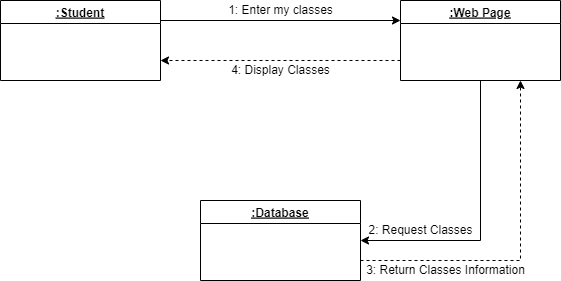

The diagram above was exported from draw.io. Its source (the exported page's mxGraphModel, read from the mxfile embedded in the PNG):
<mxGraphModel dx="868" dy="425" grid="1" gridSize="10" guides="1" tooltips="1" connect="1" arrows="1" fold="1" page="1" pageScale="1" pageWidth="850" pageHeight="1100" math="0" shadow="0">
  <root>
    <mxCell id="0" />
    <mxCell id="1" parent="0" />
    <mxCell id="GPd9M8Ol5XKnNSVR1-Ie-1" style="edgeStyle=orthogonalEdgeStyle;rounded=0;orthogonalLoop=1;jettySize=auto;html=1;exitX=1;exitY=0.25;exitDx=0;exitDy=0;entryX=0;entryY=0.25;entryDx=0;entryDy=0;fontSize=12;" edge="1" parent="1" source="RRaKxMP6W-A0FRkINQmA-1" target="Ko2vs_nHiSEwD04-Gxgg-1">
      <mxGeometry relative="1" as="geometry" />
    </mxCell>
    <mxCell id="RRaKxMP6W-A0FRkINQmA-1" value=":Student" style="swimlane;fontStyle=5" vertex="1" parent="1">
      <mxGeometry x="40" y="160" width="160" height="80" as="geometry" />
    </mxCell>
    <mxCell id="GPd9M8Ol5XKnNSVR1-Ie-3" style="edgeStyle=orthogonalEdgeStyle;rounded=0;orthogonalLoop=1;jettySize=auto;html=1;exitX=0.5;exitY=1;exitDx=0;exitDy=0;entryX=1;entryY=0.5;entryDx=0;entryDy=0;fontSize=12;" edge="1" parent="1" source="Ko2vs_nHiSEwD04-Gxgg-1" target="w0pNkUlKuURYTRr0euc6-1">
      <mxGeometry relative="1" as="geometry" />
    </mxCell>
    <mxCell id="lkM0AG7vu7Jlc3GInZ0m-1" style="edgeStyle=orthogonalEdgeStyle;rounded=0;orthogonalLoop=1;jettySize=auto;html=1;exitX=0;exitY=0.75;exitDx=0;exitDy=0;entryX=1;entryY=0.75;entryDx=0;entryDy=0;dashed=1;fontSize=12;" edge="1" parent="1" source="Ko2vs_nHiSEwD04-Gxgg-1" target="RRaKxMP6W-A0FRkINQmA-1">
      <mxGeometry relative="1" as="geometry" />
    </mxCell>
    <mxCell id="Ko2vs_nHiSEwD04-Gxgg-1" value=":Web Page" style="swimlane;fontStyle=5" vertex="1" parent="1">
      <mxGeometry x="440" y="160" width="160" height="80" as="geometry" />
    </mxCell>
    <mxCell id="AIoBkAT-IIb9QM1Q6p8F-2" style="edgeStyle=orthogonalEdgeStyle;rounded=0;orthogonalLoop=1;jettySize=auto;html=1;exitX=1;exitY=0.75;exitDx=0;exitDy=0;entryX=0.75;entryY=1;entryDx=0;entryDy=0;fontSize=12;dashed=1;" edge="1" parent="1" source="w0pNkUlKuURYTRr0euc6-1" target="Ko2vs_nHiSEwD04-Gxgg-1">
      <mxGeometry relative="1" as="geometry" />
    </mxCell>
    <mxCell id="w0pNkUlKuURYTRr0euc6-1" value=":Database" style="swimlane;fontStyle=5" vertex="1" parent="1">
      <mxGeometry x="240" y="360" width="160" height="80" as="geometry" />
    </mxCell>
    <mxCell id="GPd9M8Ol5XKnNSVR1-Ie-2" value="1: Enter my classes" style="text;html=1;align=center;verticalAlign=middle;resizable=0;points=[];autosize=1;strokeColor=none;fillColor=none;fontSize=12;" vertex="1" parent="1">
      <mxGeometry x="260" y="160" width="120" height="20" as="geometry" />
    </mxCell>
    <mxCell id="AIoBkAT-IIb9QM1Q6p8F-1" value="2: Request Classes" style="text;html=1;align=center;verticalAlign=middle;resizable=0;points=[];autosize=1;strokeColor=none;fillColor=none;fontSize=12;" vertex="1" parent="1">
      <mxGeometry x="400" y="380" width="120" height="20" as="geometry" />
    </mxCell>
    <mxCell id="CWWQ27KSewNSv9i681W8-1" value="3: Return Classes Information" style="text;html=1;align=center;verticalAlign=middle;resizable=0;points=[];autosize=1;strokeColor=none;fillColor=none;fontSize=12;" vertex="1" parent="1">
      <mxGeometry x="400" y="420" width="170" height="20" as="geometry" />
    </mxCell>
    <mxCell id="lkM0AG7vu7Jlc3GInZ0m-2" value="4: Display Classes" style="text;html=1;align=center;verticalAlign=middle;resizable=0;points=[];autosize=1;strokeColor=none;fillColor=none;fontSize=12;" vertex="1" parent="1">
      <mxGeometry x="265" y="220" width="110" height="20" as="geometry" />
    </mxCell>
  </root>
</mxGraphModel>